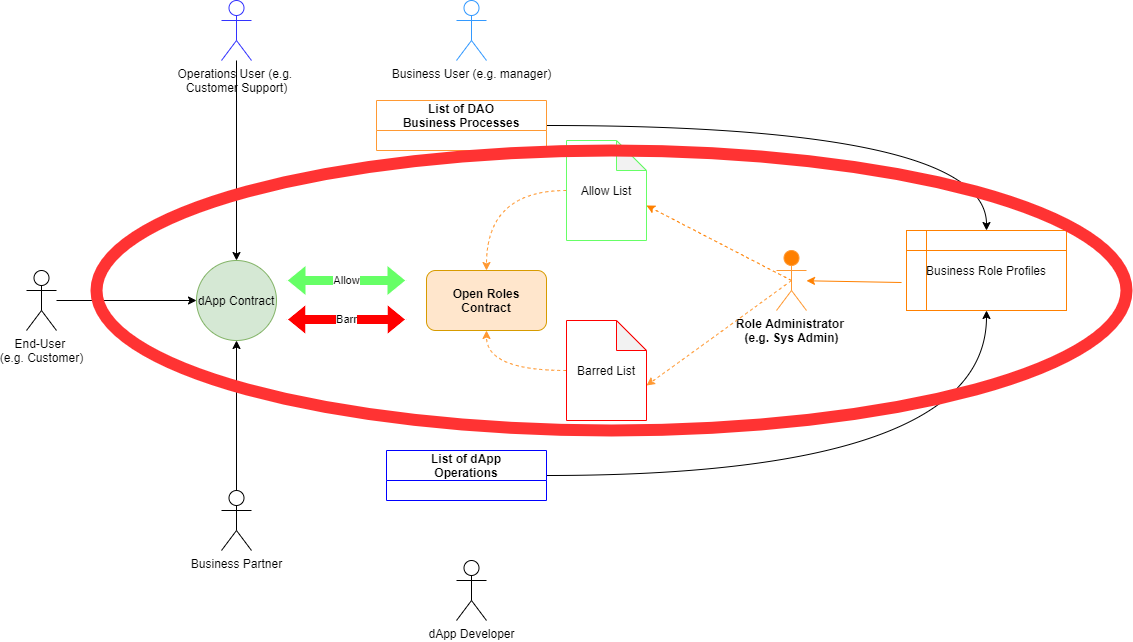

The diagram above was exported from draw.io. Its source (the exported page's mxGraphModel, read from the mxfile embedded in the PNG):
<mxGraphModel dx="1422" dy="747" grid="1" gridSize="10" guides="1" tooltips="1" connect="1" arrows="1" fold="1" page="1" pageScale="1" pageWidth="827" pageHeight="1169" math="0" shadow="0">
  <root>
    <mxCell id="OfxmfSf-4A38u77141SZ-0" />
    <mxCell id="OfxmfSf-4A38u77141SZ-1" parent="OfxmfSf-4A38u77141SZ-0" />
    <mxCell id="OfxmfSf-4A38u77141SZ-2" value="dApp Contract" style="ellipse;whiteSpace=wrap;html=1;aspect=fixed;fillColor=#d5e8d4;strokeColor=#82b366;" vertex="1" parent="OfxmfSf-4A38u77141SZ-1">
      <mxGeometry x="240" y="488" width="80" height="80" as="geometry" />
    </mxCell>
    <mxCell id="OfxmfSf-4A38u77141SZ-3" value="dApp Developer" style="shape=umlActor;verticalLabelPosition=bottom;verticalAlign=top;html=1;outlineConnect=0;" vertex="1" parent="OfxmfSf-4A38u77141SZ-1">
      <mxGeometry x="500" y="788" width="30" height="60" as="geometry" />
    </mxCell>
    <mxCell id="OfxmfSf-4A38u77141SZ-4" value="&lt;b&gt;Role Administrator &lt;br&gt;(e.g. Sys Admin)&lt;/b&gt;" style="shape=umlActor;verticalLabelPosition=bottom;verticalAlign=top;html=1;outlineConnect=0;fillColor=#FF8000;strokeColor=#FF9933;" vertex="1" parent="OfxmfSf-4A38u77141SZ-1">
      <mxGeometry x="820" y="478" width="30" height="60" as="geometry" />
    </mxCell>
    <mxCell id="OfxmfSf-4A38u77141SZ-5" value="End-User &lt;br&gt;(e.g. Customer)" style="shape=umlActor;verticalLabelPosition=bottom;verticalAlign=top;html=1;outlineConnect=0;" vertex="1" parent="OfxmfSf-4A38u77141SZ-1">
      <mxGeometry x="70" y="498" width="30" height="60" as="geometry" />
    </mxCell>
    <mxCell id="OfxmfSf-4A38u77141SZ-6" value="Business User (e.g. manager)" style="shape=umlActor;verticalLabelPosition=bottom;verticalAlign=top;html=1;outlineConnect=0;strokeColor=#3399FF;" vertex="1" parent="OfxmfSf-4A38u77141SZ-1">
      <mxGeometry x="500" y="228" width="30" height="60" as="geometry" />
    </mxCell>
    <mxCell id="OfxmfSf-4A38u77141SZ-7" value="Business Partner" style="shape=umlActor;verticalLabelPosition=bottom;verticalAlign=top;html=1;outlineConnect=0;" vertex="1" parent="OfxmfSf-4A38u77141SZ-1">
      <mxGeometry x="265" y="718" width="30" height="60" as="geometry" />
    </mxCell>
    <mxCell id="OfxmfSf-4A38u77141SZ-8" value="Operations User (e.g. &lt;br&gt;Customer Support)" style="shape=umlActor;verticalLabelPosition=bottom;verticalAlign=top;html=1;outlineConnect=0;strokeColor=#3333FF;" vertex="1" parent="OfxmfSf-4A38u77141SZ-1">
      <mxGeometry x="265" y="228" width="30" height="60" as="geometry" />
    </mxCell>
    <mxCell id="OfxmfSf-4A38u77141SZ-9" value="Open Roles&lt;br&gt;Contract" style="rounded=1;whiteSpace=wrap;html=1;strokeColor=#d79b00;fillColor=#ffe6cc;fontStyle=1" vertex="1" parent="OfxmfSf-4A38u77141SZ-1">
      <mxGeometry x="470" y="498" width="120" height="60" as="geometry" />
    </mxCell>
    <mxCell id="OfxmfSf-4A38u77141SZ-10" style="edgeStyle=orthogonalEdgeStyle;curved=1;rounded=0;orthogonalLoop=1;jettySize=auto;html=1;entryX=0.5;entryY=1;entryDx=0;entryDy=0;dashed=1;strokeColor=#FF9933;" edge="1" parent="OfxmfSf-4A38u77141SZ-1" source="OfxmfSf-4A38u77141SZ-11" target="OfxmfSf-4A38u77141SZ-9">
      <mxGeometry relative="1" as="geometry" />
    </mxCell>
    <mxCell id="OfxmfSf-4A38u77141SZ-11" value="Barred List" style="shape=note;whiteSpace=wrap;html=1;backgroundOutline=1;darkOpacity=0.05;strokeColor=#FF0000;" vertex="1" parent="OfxmfSf-4A38u77141SZ-1">
      <mxGeometry x="610" y="548" width="80" height="100" as="geometry" />
    </mxCell>
    <mxCell id="OfxmfSf-4A38u77141SZ-12" style="edgeStyle=orthogonalEdgeStyle;curved=1;rounded=0;orthogonalLoop=1;jettySize=auto;html=1;dashed=1;strokeColor=#FF9933;" edge="1" parent="OfxmfSf-4A38u77141SZ-1" source="OfxmfSf-4A38u77141SZ-13" target="OfxmfSf-4A38u77141SZ-9">
      <mxGeometry relative="1" as="geometry" />
    </mxCell>
    <mxCell id="OfxmfSf-4A38u77141SZ-13" value="Allow List" style="shape=note;whiteSpace=wrap;html=1;backgroundOutline=1;darkOpacity=0.05;strokeColor=#66FF66;" vertex="1" parent="OfxmfSf-4A38u77141SZ-1">
      <mxGeometry x="610" y="368" width="80" height="100" as="geometry" />
    </mxCell>
    <mxCell id="OfxmfSf-4A38u77141SZ-14" value="Allow" style="shape=flexArrow;endArrow=classic;startArrow=classic;html=1;rounded=0;fillColor=#66FF66;strokeColor=#FFFFFF;" edge="1" parent="OfxmfSf-4A38u77141SZ-1">
      <mxGeometry width="100" height="100" relative="1" as="geometry">
        <mxPoint x="450" y="508" as="sourcePoint" />
        <mxPoint x="330" y="508" as="targetPoint" />
      </mxGeometry>
    </mxCell>
    <mxCell id="OfxmfSf-4A38u77141SZ-15" value="Barr" style="shape=flexArrow;endArrow=classic;startArrow=classic;html=1;rounded=0;fillColor=#FF0000;strokeColor=#FFFFFF;" edge="1" parent="OfxmfSf-4A38u77141SZ-1">
      <mxGeometry width="100" height="100" relative="1" as="geometry">
        <mxPoint x="450" y="547" as="sourcePoint" />
        <mxPoint x="330" y="547" as="targetPoint" />
        <Array as="points">
          <mxPoint x="390" y="547" />
        </Array>
      </mxGeometry>
    </mxCell>
    <mxCell id="OfxmfSf-4A38u77141SZ-16" style="edgeStyle=orthogonalEdgeStyle;curved=1;rounded=0;orthogonalLoop=1;jettySize=auto;html=1;entryX=0.5;entryY=1;entryDx=0;entryDy=0;" edge="1" parent="OfxmfSf-4A38u77141SZ-1" source="OfxmfSf-4A38u77141SZ-17" target="OfxmfSf-4A38u77141SZ-18">
      <mxGeometry relative="1" as="geometry" />
    </mxCell>
    <mxCell id="OfxmfSf-4A38u77141SZ-17" value="List of dApp &#10;Operations" style="swimlane;startSize=30;strokeColor=#0000FF;" vertex="1" parent="OfxmfSf-4A38u77141SZ-1">
      <mxGeometry x="430" y="678" width="160" height="50" as="geometry" />
    </mxCell>
    <mxCell id="OfxmfSf-4A38u77141SZ-18" value="Business Role Profiles" style="shape=internalStorage;whiteSpace=wrap;html=1;backgroundOutline=1;strokeColor=#FF8000;" vertex="1" parent="OfxmfSf-4A38u77141SZ-1">
      <mxGeometry x="950" y="458" width="160" height="80" as="geometry" />
    </mxCell>
    <mxCell id="OfxmfSf-4A38u77141SZ-19" value="" style="endArrow=classic;html=1;rounded=0;" edge="1" parent="OfxmfSf-4A38u77141SZ-1" source="OfxmfSf-4A38u77141SZ-8" target="OfxmfSf-4A38u77141SZ-2">
      <mxGeometry width="50" height="50" relative="1" as="geometry">
        <mxPoint x="390" y="638" as="sourcePoint" />
        <mxPoint x="440" y="588" as="targetPoint" />
      </mxGeometry>
    </mxCell>
    <mxCell id="OfxmfSf-4A38u77141SZ-20" value="" style="endArrow=classic;html=1;rounded=0;exitX=0.5;exitY=0;exitDx=0;exitDy=0;exitPerimeter=0;entryX=0.5;entryY=1;entryDx=0;entryDy=0;" edge="1" parent="OfxmfSf-4A38u77141SZ-1" source="OfxmfSf-4A38u77141SZ-7" target="OfxmfSf-4A38u77141SZ-2">
      <mxGeometry width="50" height="50" relative="1" as="geometry">
        <mxPoint x="390" y="638" as="sourcePoint" />
        <mxPoint x="440" y="588" as="targetPoint" />
      </mxGeometry>
    </mxCell>
    <mxCell id="OfxmfSf-4A38u77141SZ-21" value="" style="endArrow=classic;html=1;rounded=0;" edge="1" parent="OfxmfSf-4A38u77141SZ-1" source="OfxmfSf-4A38u77141SZ-5" target="OfxmfSf-4A38u77141SZ-2">
      <mxGeometry width="50" height="50" relative="1" as="geometry">
        <mxPoint x="390" y="638" as="sourcePoint" />
        <mxPoint x="440" y="588" as="targetPoint" />
      </mxGeometry>
    </mxCell>
    <mxCell id="OfxmfSf-4A38u77141SZ-22" style="edgeStyle=orthogonalEdgeStyle;curved=1;rounded=0;orthogonalLoop=1;jettySize=auto;html=1;" edge="1" parent="OfxmfSf-4A38u77141SZ-1" source="OfxmfSf-4A38u77141SZ-23" target="OfxmfSf-4A38u77141SZ-18">
      <mxGeometry relative="1" as="geometry" />
    </mxCell>
    <mxCell id="OfxmfSf-4A38u77141SZ-23" value="List of DAO&#10;Business Processes" style="swimlane;startSize=30;strokeColor=#FF9933;" vertex="1" parent="OfxmfSf-4A38u77141SZ-1">
      <mxGeometry x="420" y="328" width="170" height="50" as="geometry" />
    </mxCell>
    <mxCell id="OfxmfSf-4A38u77141SZ-24" value="" style="endArrow=classic;html=1;rounded=0;curved=1;exitX=0.5;exitY=0.5;exitDx=0;exitDy=0;exitPerimeter=0;entryX=0;entryY=0;entryDx=80;entryDy=65;entryPerimeter=0;dashed=1;fillColor=#f8cecc;strokeColor=#FF8000;" edge="1" parent="OfxmfSf-4A38u77141SZ-1" source="OfxmfSf-4A38u77141SZ-4" target="OfxmfSf-4A38u77141SZ-13">
      <mxGeometry width="50" height="50" relative="1" as="geometry">
        <mxPoint x="390" y="628" as="sourcePoint" />
        <mxPoint x="440" y="578" as="targetPoint" />
      </mxGeometry>
    </mxCell>
    <mxCell id="OfxmfSf-4A38u77141SZ-25" value="" style="endArrow=classic;html=1;rounded=0;curved=1;entryX=0;entryY=0;entryDx=80;entryDy=65;entryPerimeter=0;exitX=0.5;exitY=0.5;exitDx=0;exitDy=0;exitPerimeter=0;dashed=1;strokeColor=#FF9933;" edge="1" parent="OfxmfSf-4A38u77141SZ-1" source="OfxmfSf-4A38u77141SZ-4" target="OfxmfSf-4A38u77141SZ-11">
      <mxGeometry width="50" height="50" relative="1" as="geometry">
        <mxPoint x="830" y="488" as="sourcePoint" />
        <mxPoint x="440" y="578" as="targetPoint" />
        <Array as="points">
          <mxPoint x="750" y="570" />
        </Array>
      </mxGeometry>
    </mxCell>
    <mxCell id="OfxmfSf-4A38u77141SZ-26" value="" style="endArrow=classic;html=1;rounded=0;curved=1;exitX=-0.031;exitY=0.65;exitDx=0;exitDy=0;exitPerimeter=0;strokeColor=#FF8000;" edge="1" parent="OfxmfSf-4A38u77141SZ-1" source="OfxmfSf-4A38u77141SZ-18" target="OfxmfSf-4A38u77141SZ-4">
      <mxGeometry width="50" height="50" relative="1" as="geometry">
        <mxPoint x="390" y="628" as="sourcePoint" />
        <mxPoint x="440" y="578" as="targetPoint" />
      </mxGeometry>
    </mxCell>
    <mxCell id="a_0T2Nc8UIUcbiM7d6lL-0" value="" style="ellipse;whiteSpace=wrap;html=1;fontColor=#FF9933;strokeColor=#FF3333;fillColor=none;align=left;strokeWidth=12;" vertex="1" parent="OfxmfSf-4A38u77141SZ-1">
      <mxGeometry x="140" y="378" width="1030" height="280" as="geometry" />
    </mxCell>
  </root>
</mxGraphModel>